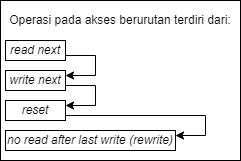

The diagram above was exported from draw.io. Its source (the exported page's mxGraphModel, read from the mxfile embedded in the PNG):
<mxGraphModel dx="1120" dy="460" grid="1" gridSize="10" guides="1" tooltips="1" connect="1" arrows="1" fold="1" page="1" pageScale="1" pageWidth="827" pageHeight="1169" math="0" shadow="0">
  <root>
    <mxCell id="0" />
    <mxCell id="1" parent="0" />
    <mxCell id="VG0Hug3lOJmwJXWfxms3-1" value="" style="rounded=0;whiteSpace=wrap;html=1;align=left;fillColor=none;strokeColor=default;" parent="1" vertex="1">
      <mxGeometry x="335" y="170" width="240" height="160" as="geometry" />
    </mxCell>
    <mxCell id="VG0Hug3lOJmwJXWfxms3-12" style="edgeStyle=orthogonalEdgeStyle;rounded=0;orthogonalLoop=1;jettySize=auto;html=1;exitX=1;exitY=0.75;exitDx=0;exitDy=0;entryX=1;entryY=0.25;entryDx=0;entryDy=0;" parent="1" source="VG0Hug3lOJmwJXWfxms3-2" target="VG0Hug3lOJmwJXWfxms3-3" edge="1">
      <mxGeometry relative="1" as="geometry">
        <Array as="points">
          <mxPoint x="430" y="225" />
          <mxPoint x="430" y="245" />
        </Array>
      </mxGeometry>
    </mxCell>
    <mxCell id="VG0Hug3lOJmwJXWfxms3-2" value="&lt;span style=&quot;text-align: left;&quot;&gt;&lt;i&gt;read next&lt;/i&gt;&lt;/span&gt;" style="rounded=0;whiteSpace=wrap;html=1;fillColor=none;" parent="1" vertex="1">
      <mxGeometry x="340" y="210" width="60" height="20" as="geometry" />
    </mxCell>
    <mxCell id="VG0Hug3lOJmwJXWfxms3-13" style="edgeStyle=orthogonalEdgeStyle;rounded=0;orthogonalLoop=1;jettySize=auto;html=1;exitX=1;exitY=0.75;exitDx=0;exitDy=0;entryX=1;entryY=0.25;entryDx=0;entryDy=0;" parent="1" source="VG0Hug3lOJmwJXWfxms3-3" target="VG0Hug3lOJmwJXWfxms3-4" edge="1">
      <mxGeometry relative="1" as="geometry">
        <Array as="points">
          <mxPoint x="430" y="255" />
          <mxPoint x="430" y="275" />
        </Array>
      </mxGeometry>
    </mxCell>
    <mxCell id="VG0Hug3lOJmwJXWfxms3-3" value="&lt;span style=&quot;text-align: left;&quot;&gt;&lt;i&gt;write next&lt;/i&gt;&lt;/span&gt;" style="rounded=0;whiteSpace=wrap;html=1;fillColor=none;" parent="1" vertex="1">
      <mxGeometry x="340" y="240" width="60" height="20" as="geometry" />
    </mxCell>
    <mxCell id="VG0Hug3lOJmwJXWfxms3-15" style="edgeStyle=orthogonalEdgeStyle;rounded=0;orthogonalLoop=1;jettySize=auto;html=1;exitX=1;exitY=0.75;exitDx=0;exitDy=0;entryX=1;entryY=0.25;entryDx=0;entryDy=0;" parent="1" source="VG0Hug3lOJmwJXWfxms3-4" target="VG0Hug3lOJmwJXWfxms3-5" edge="1">
      <mxGeometry relative="1" as="geometry">
        <Array as="points">
          <mxPoint x="540" y="285" />
          <mxPoint x="540" y="305" />
        </Array>
      </mxGeometry>
    </mxCell>
    <mxCell id="VG0Hug3lOJmwJXWfxms3-4" value="&lt;span style=&quot;text-align: left;&quot;&gt;&lt;i&gt;reset&lt;/i&gt;&lt;/span&gt;" style="rounded=0;whiteSpace=wrap;html=1;fillColor=none;" parent="1" vertex="1">
      <mxGeometry x="340" y="270" width="60" height="20" as="geometry" />
    </mxCell>
    <mxCell id="VG0Hug3lOJmwJXWfxms3-5" value="&lt;span style=&quot;text-align: left;&quot;&gt;&lt;i&gt;no read after last write (rewrite)&lt;/i&gt;&lt;/span&gt;" style="rounded=0;whiteSpace=wrap;html=1;fillColor=none;" parent="1" vertex="1">
      <mxGeometry x="340" y="300" width="170" height="20" as="geometry" />
    </mxCell>
    <mxCell id="VG0Hug3lOJmwJXWfxms3-7" value="&lt;span style=&quot;text-align: left;&quot;&gt;Operasi pada akses berurutan terdiri dari:&lt;/span&gt;" style="rounded=0;whiteSpace=wrap;html=1;strokeColor=#FFFFFF;fillColor=none;" parent="1" vertex="1">
      <mxGeometry x="340" y="180" width="230" height="20" as="geometry" />
    </mxCell>
  </root>
</mxGraphModel>